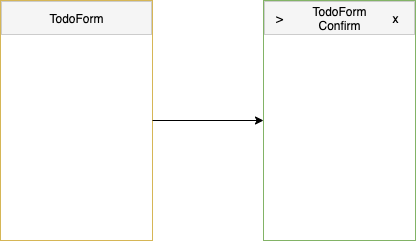

The diagram above was exported from draw.io. Its source (the exported page's mxGraphModel, read from the mxfile embedded in the PNG):
<mxGraphModel dx="1186" dy="739" grid="0" gridSize="10" guides="1" tooltips="1" connect="1" arrows="1" fold="1" page="1" pageScale="1" pageWidth="827" pageHeight="1169" math="0" shadow="0">
  <root>
    <mxCell id="0" />
    <mxCell id="1" parent="0" />
    <mxCell id="VV2trnMV5yeK_QoAKV3c-8" value="" style="group;fillColor=#ffffff;" parent="1" vertex="1" connectable="0">
      <mxGeometry x="227" y="222" width="152" height="240" as="geometry" />
    </mxCell>
    <mxCell id="VV2trnMV5yeK_QoAKV3c-2" value="" style="rounded=0;whiteSpace=wrap;html=1;strokeColor=#d6b656;fillColor=none;" parent="VV2trnMV5yeK_QoAKV3c-8" vertex="1">
      <mxGeometry width="152" height="240" as="geometry" />
    </mxCell>
    <mxCell id="VV2trnMV5yeK_QoAKV3c-9" value="" style="rounded=0;whiteSpace=wrap;html=1;fillColor=#f5f5f5;fontColor=#333333;strokeColor=#CCCCCC;" parent="VV2trnMV5yeK_QoAKV3c-8" vertex="1">
      <mxGeometry x="1" y="1" width="150" height="33" as="geometry" />
    </mxCell>
    <mxCell id="VV2trnMV5yeK_QoAKV3c-10" value="TodoForm" style="text;html=1;fillColor=none;align=center;verticalAlign=middle;whiteSpace=wrap;rounded=0;" parent="VV2trnMV5yeK_QoAKV3c-8" vertex="1">
      <mxGeometry x="46.62" y="5" width="58.75" height="25" as="geometry" />
    </mxCell>
    <mxCell id="VV2trnMV5yeK_QoAKV3c-40" value="" style="group" parent="1" vertex="1" connectable="0">
      <mxGeometry x="490" y="222" width="152" height="240" as="geometry" />
    </mxCell>
    <mxCell id="VV2trnMV5yeK_QoAKV3c-29" value="" style="group;fillColor=#ffffff;container=0;" parent="VV2trnMV5yeK_QoAKV3c-40" vertex="1" connectable="0">
      <mxGeometry width="152" height="240" as="geometry" />
    </mxCell>
    <mxCell id="VV2trnMV5yeK_QoAKV3c-30" value="" style="rounded=0;whiteSpace=wrap;html=1;strokeColor=#82b366;fillColor=none;" parent="VV2trnMV5yeK_QoAKV3c-40" vertex="1">
      <mxGeometry width="152" height="240" as="geometry" />
    </mxCell>
    <mxCell id="VV2trnMV5yeK_QoAKV3c-35" value="" style="rounded=0;whiteSpace=wrap;html=1;fillColor=#f5f5f5;fontColor=#333333;strokeColor=#CCCCCC;" parent="VV2trnMV5yeK_QoAKV3c-40" vertex="1">
      <mxGeometry x="1" y="1" width="150" height="33" as="geometry" />
    </mxCell>
    <mxCell id="VV2trnMV5yeK_QoAKV3c-36" value="TodoForm&lt;br&gt;Confirm" style="text;html=1;fillColor=none;align=center;verticalAlign=middle;whiteSpace=wrap;rounded=0;" parent="VV2trnMV5yeK_QoAKV3c-40" vertex="1">
      <mxGeometry x="46.620000000000005" y="5" width="58.75" height="25" as="geometry" />
    </mxCell>
    <mxCell id="b2RSAo3b9NJA31VdMxHS-1" value="x" style="text;html=1;fillColor=none;align=center;verticalAlign=middle;whiteSpace=wrap;rounded=0;" vertex="1" parent="VV2trnMV5yeK_QoAKV3c-40">
      <mxGeometry x="121" y="5.5" width="23.38" height="24" as="geometry" />
    </mxCell>
    <mxCell id="b2RSAo3b9NJA31VdMxHS-2" value="&amp;gt;" style="text;html=1;fillColor=none;align=center;verticalAlign=middle;whiteSpace=wrap;rounded=0;" vertex="1" parent="VV2trnMV5yeK_QoAKV3c-40">
      <mxGeometry x="5" y="5.5" width="23.38" height="24" as="geometry" />
    </mxCell>
    <mxCell id="VV2trnMV5yeK_QoAKV3c-41" value="" style="endArrow=classic;html=1;" parent="1" source="VV2trnMV5yeK_QoAKV3c-2" target="VV2trnMV5yeK_QoAKV3c-30" edge="1">
      <mxGeometry width="50" height="50" relative="1" as="geometry">
        <mxPoint x="387" y="369" as="sourcePoint" />
        <mxPoint x="437" y="319" as="targetPoint" />
      </mxGeometry>
    </mxCell>
  </root>
</mxGraphModel>